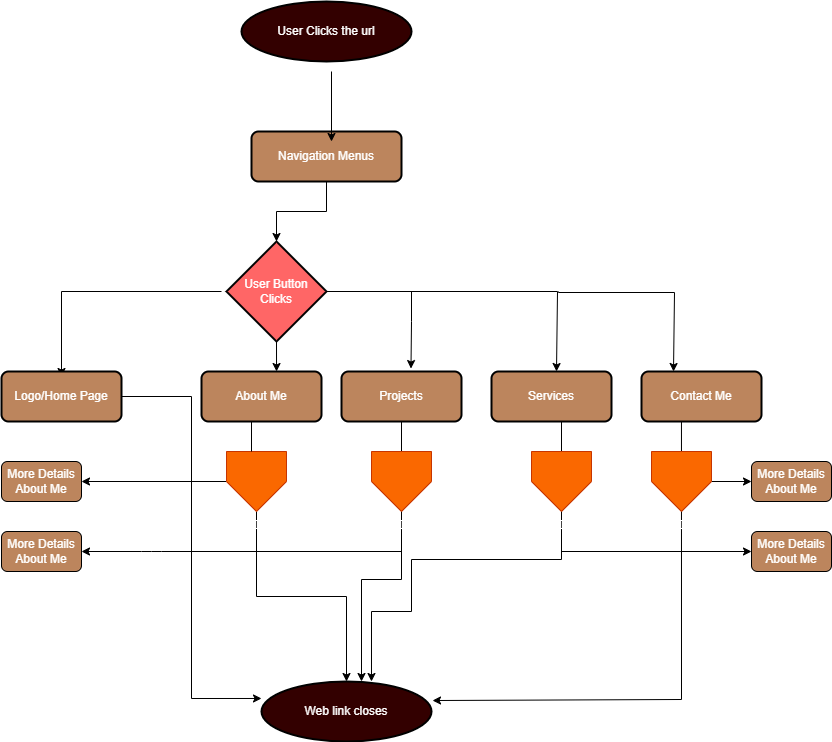

The diagram above was exported from draw.io. Its source (the exported page's mxGraphModel, read from the mxfile embedded in the PNG):
<mxGraphModel dx="1761" dy="619" grid="1" gridSize="10" guides="1" tooltips="1" connect="1" arrows="1" fold="1" page="1" pageScale="1" pageWidth="850" pageHeight="1100" math="0" shadow="0">
  <root>
    <mxCell id="0" />
    <mxCell id="1" parent="0" />
    <mxCell id="26" style="edgeStyle=orthogonalEdgeStyle;rounded=0;orthogonalLoop=1;jettySize=auto;html=1;" parent="1" edge="1">
      <mxGeometry relative="1" as="geometry">
        <mxPoint x="60" y="385" as="targetPoint" />
        <mxPoint x="220" y="300" as="sourcePoint" />
      </mxGeometry>
    </mxCell>
    <mxCell id="27" value="" style="edgeStyle=orthogonalEdgeStyle;rounded=0;orthogonalLoop=1;jettySize=auto;html=1;entryX=0.579;entryY=-0.059;entryDx=0;entryDy=0;entryPerimeter=0;" parent="1" edge="1" target="60">
      <mxGeometry relative="1" as="geometry">
        <mxPoint x="410" y="370" as="targetPoint" />
        <mxPoint x="410" y="300" as="sourcePoint" />
        <Array as="points">
          <mxPoint x="410" y="330" />
        </Array>
      </mxGeometry>
    </mxCell>
    <mxCell id="28" style="edgeStyle=orthogonalEdgeStyle;rounded=0;orthogonalLoop=1;jettySize=auto;html=1;entryX=0.5;entryY=0;entryDx=0;entryDy=0;entryPerimeter=0;" parent="1" source="29" target="33" edge="1">
      <mxGeometry relative="1" as="geometry">
        <mxPoint x="325" y="240" as="targetPoint" />
      </mxGeometry>
    </mxCell>
    <mxCell id="29" value="&lt;font color=&quot;#ffffff&quot;&gt;Navigation Menus&lt;/font&gt;" style="rounded=1;whiteSpace=wrap;html=1;absoluteArcSize=1;arcSize=14;strokeWidth=2;fillColor=#BC855D;" parent="1" vertex="1">
      <mxGeometry x="250" y="140" width="150" height="50" as="geometry" />
    </mxCell>
    <mxCell id="30" style="edgeStyle=orthogonalEdgeStyle;rounded=0;orthogonalLoop=1;jettySize=auto;html=1;" parent="1" edge="1">
      <mxGeometry relative="1" as="geometry">
        <mxPoint x="672" y="380" as="targetPoint" />
        <mxPoint x="557" y="300" as="sourcePoint" />
        <Array as="points">
          <mxPoint x="557" y="301" />
          <mxPoint x="673" y="301" />
        </Array>
      </mxGeometry>
    </mxCell>
    <mxCell id="31" style="edgeStyle=orthogonalEdgeStyle;rounded=0;orthogonalLoop=1;jettySize=auto;html=1;exitX=1;exitY=0.5;exitDx=0;exitDy=0;exitPerimeter=0;" parent="1" edge="1" source="33">
      <mxGeometry relative="1" as="geometry">
        <mxPoint x="555" y="380" as="targetPoint" />
        <mxPoint x="430" y="300" as="sourcePoint" />
        <Array as="points">
          <mxPoint x="556" y="300" />
        </Array>
      </mxGeometry>
    </mxCell>
    <mxCell id="64" style="edgeStyle=none;html=1;entryX=0.542;entryY=0.2;entryDx=0;entryDy=0;entryPerimeter=0;exitX=0.5;exitY=1;exitDx=0;exitDy=0;exitPerimeter=0;" edge="1" parent="1" source="33">
      <mxGeometry relative="1" as="geometry">
        <mxPoint x="275.0222222222221" y="340" as="sourcePoint" />
        <mxPoint x="275.03999999999996" y="380" as="targetPoint" />
      </mxGeometry>
    </mxCell>
    <mxCell id="33" value="&lt;font color=&quot;#ffffff&quot;&gt;User Button Clicks&lt;/font&gt;" style="strokeWidth=2;html=1;shape=mxgraph.flowchart.decision;whiteSpace=wrap;fillColor=#FF6666;" parent="1" vertex="1">
      <mxGeometry x="225" y="250" width="100" height="100" as="geometry" />
    </mxCell>
    <mxCell id="34" value="&lt;font color=&quot;#ffffff&quot;&gt;Logo/Home Page&lt;/font&gt;" style="rounded=1;whiteSpace=wrap;html=1;absoluteArcSize=1;arcSize=14;strokeWidth=2;fillColor=#BC855D;" parent="1" vertex="1">
      <mxGeometry y="380" width="120" height="50" as="geometry" />
    </mxCell>
    <mxCell id="36" value="&lt;font color=&quot;#ffffff&quot;&gt;About Me&lt;/font&gt;" style="rounded=1;whiteSpace=wrap;html=1;absoluteArcSize=1;arcSize=14;strokeWidth=2;fillColor=#BC855D;" parent="1" vertex="1">
      <mxGeometry x="200" y="380" width="120" height="50" as="geometry" />
    </mxCell>
    <mxCell id="38" value="&lt;font color=&quot;#ffffff&quot;&gt;Services&lt;/font&gt;" style="rounded=1;whiteSpace=wrap;html=1;absoluteArcSize=1;arcSize=14;strokeWidth=2;fillColor=#BC855D;" parent="1" vertex="1">
      <mxGeometry x="490" y="380" width="120" height="50" as="geometry" />
    </mxCell>
    <mxCell id="39" value="&lt;font color=&quot;#ffffff&quot;&gt;Contact Me&lt;/font&gt;" style="rounded=1;whiteSpace=wrap;html=1;absoluteArcSize=1;arcSize=14;strokeWidth=2;fillColor=#BC855D;" parent="1" vertex="1">
      <mxGeometry x="640" y="380" width="120" height="50" as="geometry" />
    </mxCell>
    <mxCell id="40" style="edgeStyle=orthogonalEdgeStyle;rounded=0;orthogonalLoop=1;jettySize=auto;html=1;" parent="1" source="41" target="46" edge="1">
      <mxGeometry relative="1" as="geometry" />
    </mxCell>
    <mxCell id="52" style="edgeStyle=none;html=1;" parent="1" source="41" target="53" edge="1">
      <mxGeometry relative="1" as="geometry">
        <mxPoint x="340" y="490" as="targetPoint" />
      </mxGeometry>
    </mxCell>
    <mxCell id="41" value="&lt;font color=&quot;#ffffff&quot;&gt;More Details&lt;/font&gt;" style="verticalLabelPosition=bottom;verticalAlign=top;html=1;shape=offPageConnector;rounded=0;size=0.5;fillColor=#fa6800;fontColor=#000000;strokeColor=#C73500;" parent="1" vertex="1">
      <mxGeometry x="225" y="460" width="60" height="60" as="geometry" />
    </mxCell>
    <mxCell id="45" value="&lt;font style=&quot;&quot; color=&quot;#ffffff&quot;&gt;User Clicks the url&lt;/font&gt;" style="strokeWidth=2;html=1;shape=mxgraph.flowchart.start_1;whiteSpace=wrap;fillColor=#330000;" parent="1" vertex="1">
      <mxGeometry x="240" y="10" width="170" height="60" as="geometry" />
    </mxCell>
    <mxCell id="46" value="&lt;font color=&quot;#ffffff&quot;&gt;Web link closes&lt;/font&gt;" style="strokeWidth=2;html=1;shape=mxgraph.flowchart.start_1;whiteSpace=wrap;fillColor=#330000;" parent="1" vertex="1">
      <mxGeometry x="260" y="690" width="170" height="60" as="geometry" />
    </mxCell>
    <mxCell id="47" style="edgeStyle=orthogonalEdgeStyle;rounded=0;orthogonalLoop=1;jettySize=auto;html=1;exitX=0.5;exitY=1;exitDx=0;exitDy=0;" parent="1" edge="1">
      <mxGeometry relative="1" as="geometry">
        <mxPoint x="620" y="660" as="sourcePoint" />
        <mxPoint x="620" y="660" as="targetPoint" />
      </mxGeometry>
    </mxCell>
    <mxCell id="48" style="edgeStyle=orthogonalEdgeStyle;rounded=0;orthogonalLoop=1;jettySize=auto;html=1;entryX=1.006;entryY=0.317;entryDx=0;entryDy=0;entryPerimeter=0;exitX=0.333;exitY=1;exitDx=0;exitDy=0;exitPerimeter=0;" parent="1" target="46" edge="1" source="39">
      <mxGeometry relative="1" as="geometry">
        <mxPoint x="680" y="610" as="sourcePoint" />
        <mxPoint x="450" y="708" as="targetPoint" />
        <Array as="points">
          <mxPoint x="680" y="708" />
        </Array>
      </mxGeometry>
    </mxCell>
    <mxCell id="51" style="edgeStyle=orthogonalEdgeStyle;rounded=0;orthogonalLoop=1;jettySize=auto;html=1;entryX=0;entryY=0.283;entryDx=0;entryDy=0;entryPerimeter=0;" parent="1" source="34" target="46" edge="1">
      <mxGeometry relative="1" as="geometry" />
    </mxCell>
    <mxCell id="53" value="&lt;font color=&quot;#ffffff&quot;&gt;More Details About Me&lt;/font&gt;" style="rounded=1;whiteSpace=wrap;html=1;fillColor=#BC855D;" parent="1" vertex="1">
      <mxGeometry y="470" width="80" height="40" as="geometry" />
    </mxCell>
    <mxCell id="60" value="&lt;font color=&quot;#ffffff&quot;&gt;Projects&lt;/font&gt;" style="rounded=1;whiteSpace=wrap;html=1;absoluteArcSize=1;arcSize=14;strokeWidth=2;fillColor=#BC855D;" vertex="1" parent="1">
      <mxGeometry x="340" y="380" width="120" height="50" as="geometry" />
    </mxCell>
    <mxCell id="78" style="edgeStyle=orthogonalEdgeStyle;rounded=0;orthogonalLoop=1;jettySize=auto;html=1;exitX=0.5;exitY=1;exitDx=0;exitDy=0;exitPerimeter=0;" edge="1" parent="1" source="60">
      <mxGeometry relative="1" as="geometry">
        <mxPoint x="400" y="440" as="sourcePoint" />
        <mxPoint x="360" y="690" as="targetPoint" />
        <Array as="points">
          <mxPoint x="400" y="588" />
          <mxPoint x="360" y="588" />
        </Array>
      </mxGeometry>
    </mxCell>
    <mxCell id="79" style="edgeStyle=orthogonalEdgeStyle;rounded=0;orthogonalLoop=1;jettySize=auto;html=1;entryX=0.647;entryY=0;entryDx=0;entryDy=0;entryPerimeter=0;" edge="1" parent="1" target="46">
      <mxGeometry relative="1" as="geometry">
        <mxPoint x="560" y="430" as="sourcePoint" />
        <mxPoint x="370" y="670" as="targetPoint" />
        <Array as="points">
          <mxPoint x="560" y="568" />
          <mxPoint x="410" y="568" />
          <mxPoint x="410" y="620" />
          <mxPoint x="370" y="620" />
        </Array>
      </mxGeometry>
    </mxCell>
    <mxCell id="83" value="" style="edgeStyle=orthogonalEdgeStyle;rounded=0;orthogonalLoop=1;jettySize=auto;html=1;" edge="1" parent="1">
      <mxGeometry relative="1" as="geometry">
        <mxPoint x="330" y="150" as="targetPoint" />
        <mxPoint x="330" y="80" as="sourcePoint" />
      </mxGeometry>
    </mxCell>
    <mxCell id="84" value="&lt;font color=&quot;#ffffff&quot;&gt;More Details&lt;/font&gt;" style="verticalLabelPosition=bottom;verticalAlign=top;html=1;shape=offPageConnector;rounded=0;size=0.5;fillColor=#fa6800;fontColor=#000000;strokeColor=#C73500;" vertex="1" parent="1">
      <mxGeometry x="370" y="460" width="60" height="60" as="geometry" />
    </mxCell>
    <mxCell id="85" value="&lt;font color=&quot;#ffffff&quot;&gt;More Details&lt;/font&gt;" style="verticalLabelPosition=bottom;verticalAlign=top;html=1;shape=offPageConnector;rounded=0;size=0.5;fillColor=#fa6800;fontColor=#000000;strokeColor=#C73500;" vertex="1" parent="1">
      <mxGeometry x="530" y="460" width="60" height="60" as="geometry" />
    </mxCell>
    <mxCell id="94" value="" style="edgeStyle=none;html=1;fontColor=#FFFFFF;" edge="1" parent="1" source="86" target="92">
      <mxGeometry relative="1" as="geometry" />
    </mxCell>
    <mxCell id="86" value="&lt;font color=&quot;#ffffff&quot;&gt;More Details&lt;/font&gt;" style="verticalLabelPosition=bottom;verticalAlign=top;html=1;shape=offPageConnector;rounded=0;size=0.5;fillColor=#fa6800;fontColor=#000000;strokeColor=#C73500;" vertex="1" parent="1">
      <mxGeometry x="650" y="460" width="60" height="60" as="geometry" />
    </mxCell>
    <mxCell id="90" value="&lt;font color=&quot;#ffffff&quot;&gt;More Details About Me&lt;/font&gt;" style="rounded=1;whiteSpace=wrap;html=1;fillColor=#BC855D;" vertex="1" parent="1">
      <mxGeometry y="540" width="80" height="40" as="geometry" />
    </mxCell>
    <mxCell id="91" style="edgeStyle=none;html=1;" edge="1" parent="1">
      <mxGeometry relative="1" as="geometry">
        <mxPoint x="80" y="560" as="targetPoint" />
        <mxPoint x="400" y="560" as="sourcePoint" />
        <Array as="points">
          <mxPoint x="150" y="560" />
        </Array>
      </mxGeometry>
    </mxCell>
    <mxCell id="92" value="&lt;font color=&quot;#ffffff&quot;&gt;More Details About Me&lt;/font&gt;" style="rounded=1;whiteSpace=wrap;html=1;fillColor=#BC855D;" vertex="1" parent="1">
      <mxGeometry x="750" y="470" width="80" height="40" as="geometry" />
    </mxCell>
    <mxCell id="95" value="" style="edgeStyle=none;html=1;fontColor=#FFFFFF;entryX=0;entryY=0.5;entryDx=0;entryDy=0;entryPerimeter=0;" edge="1" parent="1" target="96">
      <mxGeometry relative="1" as="geometry">
        <mxPoint x="560" y="560" as="sourcePoint" />
        <mxPoint x="740" y="560" as="targetPoint" />
      </mxGeometry>
    </mxCell>
    <mxCell id="96" value="&lt;font color=&quot;#ffffff&quot;&gt;More Details About Me&lt;/font&gt;" style="rounded=1;whiteSpace=wrap;html=1;fillColor=#BC855D;" vertex="1" parent="1">
      <mxGeometry x="750" y="540" width="80" height="40" as="geometry" />
    </mxCell>
    <mxCell id="98" value="" style="endArrow=none;html=1;fontColor=#FFFFFF;" edge="1" parent="1">
      <mxGeometry width="50" height="50" relative="1" as="geometry">
        <mxPoint x="250" y="460" as="sourcePoint" />
        <mxPoint x="250" y="430" as="targetPoint" />
        <Array as="points">
          <mxPoint x="250" y="430" />
        </Array>
      </mxGeometry>
    </mxCell>
  </root>
</mxGraphModel>